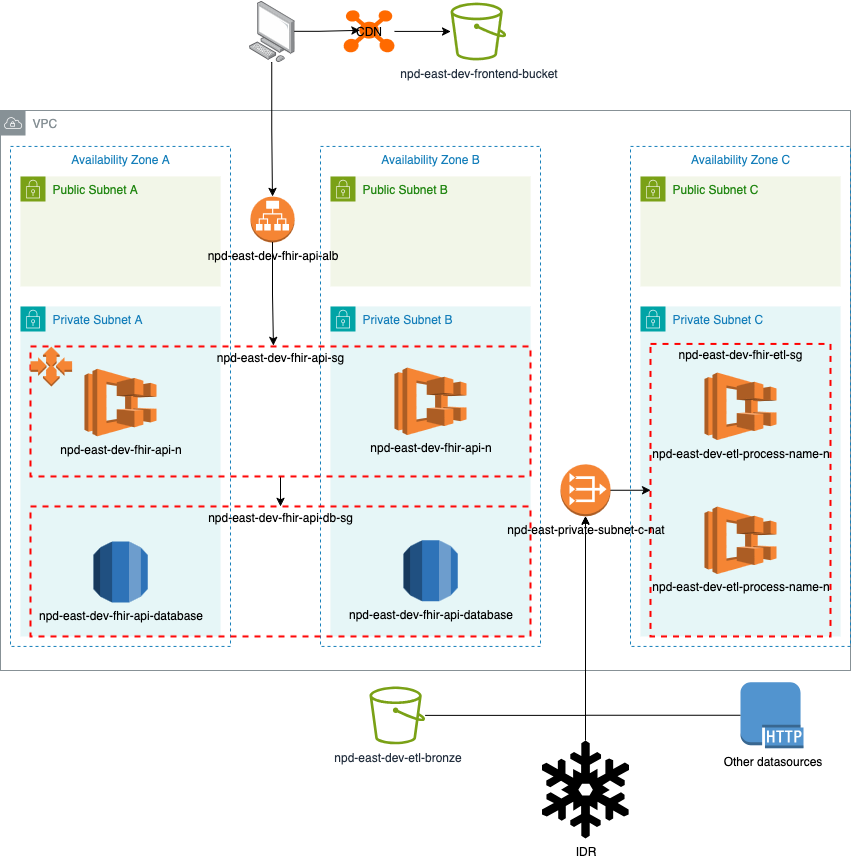

The diagram above was exported from draw.io. Its source (the exported page's mxGraphModel, read from the mxfile embedded in the PNG):
<mxGraphModel dx="535" dy="893" grid="1" gridSize="10" guides="1" tooltips="1" connect="1" arrows="1" fold="1" page="1" pageScale="1" pageWidth="850" pageHeight="1100" math="0" shadow="0">
  <root>
    <mxCell id="0" />
    <mxCell id="1" parent="0" />
    <mxCell id="4rGwHNocm4yNR-NC_2ar-47" value="VPC" style="sketch=0;outlineConnect=0;gradientColor=none;html=1;whiteSpace=wrap;fontSize=12;fontStyle=0;shape=mxgraph.aws4.group;grIcon=mxgraph.aws4.group_vpc;strokeColor=#879196;fillColor=none;verticalAlign=top;align=left;spacingLeft=30;fontColor=#879196;dashed=0;" parent="1" vertex="1">
      <mxGeometry y="220" width="850" height="560" as="geometry" />
    </mxCell>
    <mxCell id="F6hZaXMHcvUJTpxUTtez-21" value="Availability Zone C" style="fillColor=none;strokeColor=#147EBA;dashed=1;verticalAlign=top;fontStyle=0;fontColor=#147EBA;whiteSpace=wrap;html=1;" parent="1" vertex="1">
      <mxGeometry x="630" y="255.92000000000002" width="220" height="500" as="geometry" />
    </mxCell>
    <mxCell id="F6hZaXMHcvUJTpxUTtez-18" value="Availability Zone A" style="fillColor=none;strokeColor=#147EBA;dashed=1;verticalAlign=top;fontStyle=0;fontColor=#147EBA;whiteSpace=wrap;html=1;" parent="1" vertex="1">
      <mxGeometry x="10" y="255.92000000000002" width="220" height="500" as="geometry" />
    </mxCell>
    <mxCell id="F6hZaXMHcvUJTpxUTtez-3" value="Public Subnet A" style="points=[[0,0],[0.25,0],[0.5,0],[0.75,0],[1,0],[1,0.25],[1,0.5],[1,0.75],[1,1],[0.75,1],[0.5,1],[0.25,1],[0,1],[0,0.75],[0,0.5],[0,0.25]];outlineConnect=0;gradientColor=none;html=1;whiteSpace=wrap;fontSize=12;fontStyle=0;container=1;pointerEvents=0;collapsible=0;recursiveResize=0;shape=mxgraph.aws4.group;grIcon=mxgraph.aws4.group_security_group;grStroke=0;strokeColor=#7AA116;fillColor=#F2F6E8;verticalAlign=top;align=left;spacingLeft=30;fontColor=#248814;dashed=0;" parent="1" vertex="1">
      <mxGeometry x="20" y="285.92" width="200" height="110" as="geometry" />
    </mxCell>
    <mxCell id="F6hZaXMHcvUJTpxUTtez-4" value="Public Subnet B" style="points=[[0,0],[0.25,0],[0.5,0],[0.75,0],[1,0],[1,0.25],[1,0.5],[1,0.75],[1,1],[0.75,1],[0.5,1],[0.25,1],[0,1],[0,0.75],[0,0.5],[0,0.25]];outlineConnect=0;gradientColor=none;html=1;whiteSpace=wrap;fontSize=12;fontStyle=0;container=1;pointerEvents=0;collapsible=0;recursiveResize=0;shape=mxgraph.aws4.group;grIcon=mxgraph.aws4.group_security_group;grStroke=0;strokeColor=#7AA116;fillColor=#F2F6E8;verticalAlign=top;align=left;spacingLeft=30;fontColor=#248814;dashed=0;" parent="1" vertex="1">
      <mxGeometry x="330" y="285.92" width="200" height="110" as="geometry" />
    </mxCell>
    <mxCell id="F6hZaXMHcvUJTpxUTtez-5" value="Public Subnet C" style="points=[[0,0],[0.25,0],[0.5,0],[0.75,0],[1,0],[1,0.25],[1,0.5],[1,0.75],[1,1],[0.75,1],[0.5,1],[0.25,1],[0,1],[0,0.75],[0,0.5],[0,0.25]];outlineConnect=0;gradientColor=none;html=1;whiteSpace=wrap;fontSize=12;fontStyle=0;container=1;pointerEvents=0;collapsible=0;recursiveResize=0;shape=mxgraph.aws4.group;grIcon=mxgraph.aws4.group_security_group;grStroke=0;strokeColor=#7AA116;fillColor=#F2F6E8;verticalAlign=top;align=left;spacingLeft=30;fontColor=#248814;dashed=0;" parent="1" vertex="1">
      <mxGeometry x="640" y="285.92" width="200" height="110" as="geometry" />
    </mxCell>
    <mxCell id="F6hZaXMHcvUJTpxUTtez-6" value="Private Subnet A" style="points=[[0,0],[0.25,0],[0.5,0],[0.75,0],[1,0],[1,0.25],[1,0.5],[1,0.75],[1,1],[0.75,1],[0.5,1],[0.25,1],[0,1],[0,0.75],[0,0.5],[0,0.25]];outlineConnect=0;gradientColor=none;html=1;whiteSpace=wrap;fontSize=12;fontStyle=0;container=1;pointerEvents=0;collapsible=0;recursiveResize=0;shape=mxgraph.aws4.group;grIcon=mxgraph.aws4.group_security_group;grStroke=0;strokeColor=#00A4A6;fillColor=#E6F6F7;verticalAlign=top;align=left;spacingLeft=30;fontColor=#147EBA;dashed=0;" parent="1" vertex="1">
      <mxGeometry x="20" y="415.92" width="200" height="330" as="geometry" />
    </mxCell>
    <mxCell id="F6hZaXMHcvUJTpxUTtez-7" value="Private Subnet B" style="points=[[0,0],[0.25,0],[0.5,0],[0.75,0],[1,0],[1,0.25],[1,0.5],[1,0.75],[1,1],[0.75,1],[0.5,1],[0.25,1],[0,1],[0,0.75],[0,0.5],[0,0.25]];outlineConnect=0;gradientColor=none;html=1;whiteSpace=wrap;fontSize=12;fontStyle=0;container=1;pointerEvents=0;collapsible=0;recursiveResize=0;shape=mxgraph.aws4.group;grIcon=mxgraph.aws4.group_security_group;grStroke=0;strokeColor=#00A4A6;fillColor=#E6F6F7;verticalAlign=top;align=left;spacingLeft=30;fontColor=#147EBA;dashed=0;" parent="1" vertex="1">
      <mxGeometry x="330" y="415.92" width="200" height="330" as="geometry" />
    </mxCell>
    <mxCell id="F6hZaXMHcvUJTpxUTtez-20" value="Availability Zone B" style="fillColor=none;strokeColor=#147EBA;dashed=1;verticalAlign=top;fontStyle=0;fontColor=#147EBA;whiteSpace=wrap;html=1;" parent="F6hZaXMHcvUJTpxUTtez-7" vertex="1">
      <mxGeometry x="-10" y="-160" width="220" height="500" as="geometry" />
    </mxCell>
    <mxCell id="F6hZaXMHcvUJTpxUTtez-8" value="Private Subnet C" style="points=[[0,0],[0.25,0],[0.5,0],[0.75,0],[1,0],[1,0.25],[1,0.5],[1,0.75],[1,1],[0.75,1],[0.5,1],[0.25,1],[0,1],[0,0.75],[0,0.5],[0,0.25]];outlineConnect=0;gradientColor=none;html=1;whiteSpace=wrap;fontSize=12;fontStyle=0;container=1;pointerEvents=0;collapsible=0;recursiveResize=0;shape=mxgraph.aws4.group;grIcon=mxgraph.aws4.group_security_group;grStroke=0;strokeColor=#00A4A6;fillColor=#E6F6F7;verticalAlign=top;align=left;spacingLeft=30;fontColor=#147EBA;dashed=0;" parent="1" vertex="1">
      <mxGeometry x="640" y="415.92" width="200" height="330" as="geometry" />
    </mxCell>
    <mxCell id="F6hZaXMHcvUJTpxUTtez-9" value="npd-east-dev-frontend-bucket" style="sketch=0;outlineConnect=0;fontColor=#232F3E;gradientColor=none;fillColor=#7AA116;strokeColor=none;dashed=0;verticalLabelPosition=bottom;verticalAlign=top;align=center;html=1;fontSize=12;fontStyle=0;aspect=fixed;pointerEvents=1;shape=mxgraph.aws4.bucket;" parent="1" vertex="1">
      <mxGeometry x="450" y="111.97999999999996" width="55.62" height="57.85" as="geometry" />
    </mxCell>
    <mxCell id="4rGwHNocm4yNR-NC_2ar-45" value="" style="edgeStyle=orthogonalEdgeStyle;rounded=0;orthogonalLoop=1;jettySize=auto;html=1;" parent="1" source="F6hZaXMHcvUJTpxUTtez-10" target="F6hZaXMHcvUJTpxUTtez-9" edge="1">
      <mxGeometry relative="1" as="geometry" />
    </mxCell>
    <mxCell id="F6hZaXMHcvUJTpxUTtez-10" value="CDN" style="points=[];aspect=fixed;html=1;align=center;shadow=0;dashed=0;fillColor=#FF6A00;strokeColor=none;shape=mxgraph.alibaba_cloud.cdn_content_distribution_network;" parent="1" vertex="1">
      <mxGeometry x="343" y="119.76000000000002" width="51" height="42.3" as="geometry" />
    </mxCell>
    <mxCell id="F6hZaXMHcvUJTpxUTtez-45" value="npd-east-dev-fhir-api-n" style="outlineConnect=0;dashed=0;verticalLabelPosition=bottom;verticalAlign=top;align=center;html=1;shape=mxgraph.aws3.ecs;fillColor=#F58534;gradientColor=none;" parent="1" vertex="1">
      <mxGeometry x="84" y="478.17" width="72" height="67.5" as="geometry" />
    </mxCell>
    <mxCell id="F6hZaXMHcvUJTpxUTtez-28" value="npd-east-dev-fhir-api-n" style="outlineConnect=0;dashed=0;verticalLabelPosition=bottom;verticalAlign=top;align=center;html=1;shape=mxgraph.aws3.ecs;fillColor=#F58534;gradientColor=none;" parent="1" vertex="1">
      <mxGeometry x="394" y="476.92" width="72" height="67.5" as="geometry" />
    </mxCell>
    <mxCell id="4rGwHNocm4yNR-NC_2ar-25" style="edgeStyle=orthogonalEdgeStyle;rounded=0;orthogonalLoop=1;jettySize=auto;html=1;endArrow=classic;endFill=1;" parent="1" source="4rGwHNocm4yNR-NC_2ar-1" target="4rGwHNocm4yNR-NC_2ar-2" edge="1">
      <mxGeometry relative="1" as="geometry">
        <Array as="points">
          <mxPoint x="280" y="605.92" />
          <mxPoint x="280" y="605.92" />
        </Array>
      </mxGeometry>
    </mxCell>
    <mxCell id="4rGwHNocm4yNR-NC_2ar-1" value="npd-east-dev-fhir-api-sg" style="fontStyle=0;verticalAlign=top;align=center;spacingTop=-2;fillColor=none;rounded=0;whiteSpace=wrap;html=1;strokeColor=#FF0000;strokeWidth=2;dashed=1;container=1;collapsible=0;expand=0;recursiveResize=0;" parent="1" vertex="1">
      <mxGeometry x="30" y="455.92" width="500" height="130" as="geometry" />
    </mxCell>
    <mxCell id="4rGwHNocm4yNR-NC_2ar-36" value="" style="outlineConnect=0;dashed=0;verticalLabelPosition=bottom;verticalAlign=top;align=center;html=1;shape=mxgraph.aws3.auto_scaling;fillColor=#F58534;gradientColor=none;" parent="4rGwHNocm4yNR-NC_2ar-1" vertex="1">
      <mxGeometry width="41.57" height="40" as="geometry" />
    </mxCell>
    <mxCell id="4rGwHNocm4yNR-NC_2ar-2" value="npd-east-dev-fhir-api-db-sg" style="fontStyle=0;verticalAlign=top;align=center;spacingTop=-2;fillColor=none;rounded=0;whiteSpace=wrap;html=1;strokeColor=#FF0000;strokeWidth=2;dashed=1;container=1;collapsible=0;expand=0;recursiveResize=0;" parent="1" vertex="1">
      <mxGeometry x="30" y="615.92" width="500" height="130" as="geometry" />
    </mxCell>
    <mxCell id="F6hZaXMHcvUJTpxUTtez-44" value="npd-east-dev-fhir-api-database" style="outlineConnect=0;dashed=0;verticalLabelPosition=bottom;verticalAlign=top;align=center;html=1;shape=mxgraph.aws3.rds;fillColor=#2E73B8;gradientColor=none;" parent="4rGwHNocm4yNR-NC_2ar-2" vertex="1">
      <mxGeometry x="62.889999999999986" y="35.129999999999995" width="54.22" height="61" as="geometry" />
    </mxCell>
    <mxCell id="F6hZaXMHcvUJTpxUTtez-22" value="npd-east-dev-fhir-api-database" style="outlineConnect=0;dashed=0;verticalLabelPosition=bottom;verticalAlign=top;align=center;html=1;shape=mxgraph.aws3.rds;fillColor=#2E73B8;gradientColor=none;" parent="4rGwHNocm4yNR-NC_2ar-2" vertex="1">
      <mxGeometry x="372.89" y="33.879999999999995" width="54.22" height="61" as="geometry" />
    </mxCell>
    <mxCell id="4rGwHNocm4yNR-NC_2ar-8" value="npd-east-dev-fhir-etl-sg" style="fontStyle=0;verticalAlign=top;align=center;spacingTop=-2;fillColor=none;rounded=0;whiteSpace=wrap;html=1;strokeColor=#FF0000;strokeWidth=2;dashed=1;container=1;collapsible=0;expand=0;recursiveResize=0;" parent="1" vertex="1">
      <mxGeometry x="650" y="453.42" width="180" height="292.5" as="geometry" />
    </mxCell>
    <mxCell id="4rGwHNocm4yNR-NC_2ar-7" value="npd-east-dev-etl-process-name-n" style="outlineConnect=0;dashed=0;verticalLabelPosition=bottom;verticalAlign=top;align=center;html=1;shape=mxgraph.aws3.ecs;fillColor=#F58534;gradientColor=none;" parent="4rGwHNocm4yNR-NC_2ar-8" vertex="1">
      <mxGeometry x="54.00999999999999" y="28.629999999999995" width="72" height="67.5" as="geometry" />
    </mxCell>
    <mxCell id="4rGwHNocm4yNR-NC_2ar-14" value="npd-east-dev-etl-process-name-n" style="outlineConnect=0;dashed=0;verticalLabelPosition=bottom;verticalAlign=top;align=center;html=1;shape=mxgraph.aws3.ecs;fillColor=#F58534;gradientColor=none;" parent="4rGwHNocm4yNR-NC_2ar-8" vertex="1">
      <mxGeometry x="54" y="162.5" width="72" height="67.5" as="geometry" />
    </mxCell>
    <mxCell id="F6hZaXMHcvUJTpxUTtez-25" value="npd-east-dev-fhir-api-alb" style="outlineConnect=0;dashed=0;verticalLabelPosition=bottom;verticalAlign=top;align=center;html=1;shape=mxgraph.aws3.application_load_balancer;fillColor=#F58534;gradientColor=none;" parent="1" vertex="1">
      <mxGeometry x="250" y="305.92" width="44.08" height="46" as="geometry" />
    </mxCell>
    <mxCell id="4rGwHNocm4yNR-NC_2ar-41" style="edgeStyle=orthogonalEdgeStyle;rounded=0;orthogonalLoop=1;jettySize=auto;html=1;" parent="1" source="4rGwHNocm4yNR-NC_2ar-9" target="4rGwHNocm4yNR-NC_2ar-8" edge="1">
      <mxGeometry relative="1" as="geometry" />
    </mxCell>
    <mxCell id="4rGwHNocm4yNR-NC_2ar-9" value="npd-east-private-subnet-c-nat" style="outlineConnect=0;dashed=0;verticalLabelPosition=bottom;verticalAlign=top;align=center;html=1;shape=mxgraph.aws3.vpc_nat_gateway;fillColor=#F58534;gradientColor=none;" parent="1" vertex="1">
      <mxGeometry x="560" y="573.6700000000001" width="50" height="52" as="geometry" />
    </mxCell>
    <mxCell id="4rGwHNocm4yNR-NC_2ar-16" style="edgeStyle=orthogonalEdgeStyle;rounded=0;orthogonalLoop=1;jettySize=auto;html=1;entryX=0.486;entryY=-0.008;entryDx=0;entryDy=0;entryPerimeter=0;" parent="1" source="F6hZaXMHcvUJTpxUTtez-25" target="4rGwHNocm4yNR-NC_2ar-1" edge="1">
      <mxGeometry relative="1" as="geometry" />
    </mxCell>
    <mxCell id="4rGwHNocm4yNR-NC_2ar-20" style="edgeStyle=orthogonalEdgeStyle;rounded=0;orthogonalLoop=1;jettySize=auto;html=1;entryX=0.324;entryY=0.476;entryDx=0;entryDy=0;entryPerimeter=0;" parent="1" source="4rGwHNocm4yNR-NC_2ar-18" target="F6hZaXMHcvUJTpxUTtez-10" edge="1">
      <mxGeometry relative="1" as="geometry">
        <mxPoint x="550" y="160.82" as="targetPoint" />
      </mxGeometry>
    </mxCell>
    <mxCell id="4rGwHNocm4yNR-NC_2ar-46" value="" style="edgeStyle=orthogonalEdgeStyle;rounded=0;orthogonalLoop=1;jettySize=auto;html=1;" parent="1" source="4rGwHNocm4yNR-NC_2ar-18" target="F6hZaXMHcvUJTpxUTtez-25" edge="1">
      <mxGeometry relative="1" as="geometry" />
    </mxCell>
    <mxCell id="4rGwHNocm4yNR-NC_2ar-18" value="" style="image;points=[];aspect=fixed;html=1;align=center;shadow=0;dashed=0;image=img/lib/allied_telesis/computer_and_terminals/Personal_Computer.svg;" parent="1" vertex="1">
      <mxGeometry x="248.48000000000002" y="110" width="45.6" height="61.800000000000004" as="geometry" />
    </mxCell>
    <mxCell id="4rGwHNocm4yNR-NC_2ar-29" value="npd-east-dev-etl-bronze" style="sketch=0;outlineConnect=0;fontColor=#232F3E;gradientColor=none;fillColor=#7AA116;strokeColor=none;dashed=0;verticalLabelPosition=bottom;verticalAlign=top;align=center;html=1;fontSize=12;fontStyle=0;aspect=fixed;pointerEvents=1;shape=mxgraph.aws4.bucket;" parent="1" vertex="1">
      <mxGeometry x="369" y="795.92" width="55.62" height="57.85" as="geometry" />
    </mxCell>
    <mxCell id="4rGwHNocm4yNR-NC_2ar-30" value="IDR" style="shape=mxgraph.signs.nature.snowflake;html=1;pointerEvents=1;fillColor=#000000;strokeColor=none;verticalLabelPosition=bottom;verticalAlign=top;align=center;" parent="1" vertex="1">
      <mxGeometry x="541.5" y="849.9999999999999" width="87" height="98" as="geometry" />
    </mxCell>
    <mxCell id="4rGwHNocm4yNR-NC_2ar-43" value="Other datasources" style="outlineConnect=0;dashed=0;verticalLabelPosition=bottom;verticalAlign=top;align=center;html=1;shape=mxgraph.aws3.http_protocol;fillColor=#5294CF;gradientColor=none;" parent="1" vertex="1">
      <mxGeometry x="740" y="791.8399999999999" width="63" height="66" as="geometry" />
    </mxCell>
    <mxCell id="4rGwHNocm4yNR-NC_2ar-49" style="edgeStyle=orthogonalEdgeStyle;rounded=0;orthogonalLoop=1;jettySize=auto;html=1;entryX=0.5;entryY=1;entryDx=0;entryDy=0;entryPerimeter=0;" parent="1" source="4rGwHNocm4yNR-NC_2ar-29" target="4rGwHNocm4yNR-NC_2ar-9" edge="1">
      <mxGeometry relative="1" as="geometry" />
    </mxCell>
    <mxCell id="4rGwHNocm4yNR-NC_2ar-50" style="edgeStyle=orthogonalEdgeStyle;rounded=0;orthogonalLoop=1;jettySize=auto;html=1;entryX=0.5;entryY=1;entryDx=0;entryDy=0;entryPerimeter=0;" parent="1" source="4rGwHNocm4yNR-NC_2ar-43" target="4rGwHNocm4yNR-NC_2ar-9" edge="1">
      <mxGeometry relative="1" as="geometry" />
    </mxCell>
    <mxCell id="4rGwHNocm4yNR-NC_2ar-51" style="edgeStyle=orthogonalEdgeStyle;rounded=0;orthogonalLoop=1;jettySize=auto;html=1;entryX=0.5;entryY=1;entryDx=0;entryDy=0;entryPerimeter=0;" parent="1" source="4rGwHNocm4yNR-NC_2ar-30" target="4rGwHNocm4yNR-NC_2ar-9" edge="1">
      <mxGeometry relative="1" as="geometry" />
    </mxCell>
  </root>
</mxGraphModel>